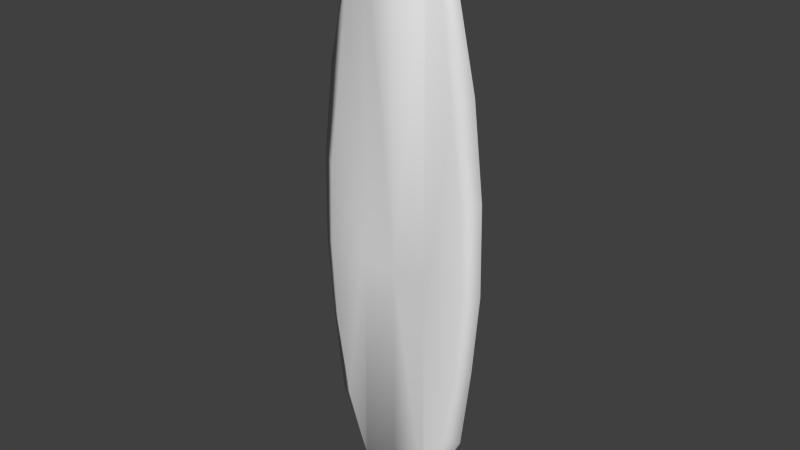 # Source: Surfboard.blend  (saved by Blender 2.61.0; exported with 4.5.12 LTS)
import bpy
from mathutils import Matrix  # noqa: F401  (used for matrix-valued properties, if any)

bpy.ops.wm.read_factory_settings(use_empty=True)
scene = bpy.context.scene
scene.name = 'Scene'

# ---- collections
col_collection_1 = bpy.data.collections.new('Collection 1'); scene.collection.children.link(col_collection_1)

# ---- materials (node trees are filled in below, after node groups)
mat_initialshadinggroup = bpy.data.materials.new('initialShadingGroup')
mat_initialshadinggroup.alpha_threshold = 0.0
mat_initialshadinggroup.use_transparent_shadow = False
mat_initialshadinggroup.roughness = 0.5
mat_initialshadinggroup.line_color = (0.0, 0.0, 0.0, 1.0)

# ---- material node trees

# ---- world
world_world = bpy.data.worlds.new('World'); scene.world = world_world
world_world.color = (0.05088, 0.05088, 0.05088)
world_world.use_sun_shadow = False
world_world.sun_shadow_jitter_overblur = 0.0
world_world.cycles.sampling_method = 'MANUAL'
world_world.cycles.sample_map_resolution = 256

# ---- meshes
me_pcube5 = bpy.data.meshes.new('pCube5')
me_pcube5.from_pydata([(0.0, 1.965, 0.0), (0.2442, 1.832, 0.0), (0.409, 1.507, 0.0), (0.3537, 1.43, -0.06396), (0.4344, 0.7687, -0.06396), (0.5135, 0.1977, -0.06396), (0.5324, -0.3733, -0.06396), (0.5001, -0.9443, -0.06396), (0.0, -2.124, 0.0), (0.2828, -1.987, 0.0), (0.4038, -1.515, -0.06396), (0.5157, -1.526, 0.0), (0.5857, -0.942, 0.0), (0.6331, -0.3643, 0.0), (0.6203, 0.2522, 0.0), (0.5452, 0.8945, 0.0), (0.2756, -1.89, -0.06395), (0.2465, 1.703, -0.06396), (0.2689, -0.3733, -0.06396), (0.0, -2.095, -0.06395), (0.0, 1.882, -0.06396), (0.0, -0.3733, -0.06396), (0.2517, -2.032, 0.0), (0.2247, 1.863, 0.0), (0.2455, -1.969, -0.06395), (0.2205, 1.784, -0.06396), (0.2397, -0.3733, -0.06396)], [], [(18, 4, 5), (18, 5, 6), (18, 6, 7), (26, 18, 16), (26, 16, 24), (21, 26, 24), (21, 24, 19), (25, 17, 26), (17, 18, 26), (20, 25, 21), (25, 26, 21), (24, 16, 9), (24, 9, 22), (19, 24, 22), (19, 22, 8), (23, 1, 25), (1, 17, 25), (0, 23, 20), (23, 25, 20), (15, 4, 3), (15, 3, 2), (14, 5, 4), (14, 4, 15), (16, 10, 11), (16, 11, 9), (1, 2, 17), (2, 3, 17), (10, 7, 12), (10, 12, 11), (7, 6, 13), (7, 13, 12), (6, 5, 14), (6, 14, 13), (18, 7, 10), (18, 10, 16), (3, 4, 18), (3, 18, 17)])
me_pcube5.polygons.foreach_set('use_smooth', [True] * 37)
_ca = me_pcube5.color_attributes.new('Col', 'BYTE_COLOR', 'CORNER')
_ca.data.foreach_set('color', [0.2831, 0.009721, 0.07227, 1.0, 0.2831, 0.009721, 0.07227, 1.0, 0.2831, 0.009721, 0.07227, 1.0, 0.2831, 0.009721, 0.07227, 1.0, 0.2831, 0.009721, 0.07227, 1.0, 0.2831, 0.009721, 0.07227, 1.0, 0.2831, 0.009721, 0.07227, 1.0, 0.2831, 0.009721, 0.07227, 1.0, 0.0382, 0.006512, 0.03071, 1.0, 0.8469, 0.5647, 0.0356, 1.0, 0.2831, 0.009721, 0.07227, 1.0, 0.0382, 0.006512, 0.03071, 1.0, 0.8469, 0.5647, 0.0356, 1.0, 0.0382, 0.006512, 0.03071, 1.0, 0.7529, 0.117, 0.02122, 1.0, 0.8469, 0.5647, 0.0356, 1.0, 0.8469, 0.5647, 0.0356, 1.0, 0.7529, 0.117, 0.02122, 1.0, 0.8469, 0.5647, 0.0356, 1.0, 0.7529, 0.117, 0.02122, 1.0, 0.7529, 0.117, 0.02122, 1.0, 0.8469, 0.5647, 0.0356, 1.0, 0.2831, 0.009721, 0.07227, 1.0, 0.8469, 0.5647, 0.0356, 1.0, 0.2831, 0.009721, 0.07227, 1.0, 0.2831, 0.009721, 0.07227, 1.0, 0.8469, 0.5647, 0.0356, 1.0, 0.8469, 0.5647, 0.0356, 1.0, 0.8469, 0.5647, 0.0356, 1.0, 0.8469, 0.5647, 0.0356, 1.0, 0.8469, 0.5647, 0.0356, 1.0, 0.8469, 0.5647, 0.0356, 1.0, 0.8469, 0.5647, 0.0356, 1.0, 0.7529, 0.117, 0.02122, 1.0, 0.03955, 0.006512, 0.03071, 1.0, 0.0382, 0.006512, 0.03071, 1.0, 0.7529, 0.117, 0.02122, 1.0, 0.0382, 0.006512, 0.03071, 1.0, 0.7529, 0.117, 0.02122, 1.0, 0.7529, 0.117, 0.02122, 1.0, 0.7529, 0.117, 0.02122, 1.0, 0.7529, 0.117, 0.02122, 1.0, 0.7529, 0.117, 0.02122, 1.0, 0.7529, 0.117, 0.02122, 1.0, 0.7529, 0.117, 0.02122, 1.0, 0.8388, 0.5583, 0.03434, 1.0, 0.2831, 0.009721, 0.07227, 1.0, 0.8469, 0.5647, 0.0356, 1.0, 0.2831, 0.009721, 0.07227, 1.0, 0.2831, 0.009721, 0.07227, 1.0, 0.8469, 0.5647, 0.0356, 1.0, 0.8388, 0.5583, 0.03434, 1.0, 0.8388, 0.5583, 0.03434, 1.0, 0.8469, 0.5647, 0.0356, 1.0, 0.8388, 0.5583, 0.03434, 1.0, 0.8469, 0.5647, 0.0356, 1.0, 0.8469, 0.5647, 0.0356, 1.0, 0.2831, 0.009721, 0.07227, 1.0, 0.2831, 0.009721, 0.07227, 1.0, 0.2831, 0.009721, 0.07227, 1.0, 0.2831, 0.009721, 0.07227, 1.0, 0.2831, 0.009721, 0.07227, 1.0, 0.2831, 0.009721, 0.07227, 1.0, 0.2831, 0.009721, 0.07227, 1.0, 0.2831, 0.009721, 0.07227, 1.0, 0.2831, 0.009721, 0.07227, 1.0, 0.2831, 0.009721, 0.07227, 1.0, 0.2831, 0.009721, 0.07227, 1.0, 0.2831, 0.009721, 0.07227, 1.0, 0.03955, 0.006512, 0.03071, 1.0, 0.0382, 0.006512, 0.03071, 1.0, 0.0382, 0.006512, 0.03071, 1.0, 0.03955, 0.006512, 0.03071, 1.0, 0.0382, 0.006512, 0.03071, 1.0, 0.0382, 0.006512, 0.03071, 1.0, 0.2831, 0.009721, 0.07227, 1.0, 0.2831, 0.009721, 0.07227, 1.0, 0.2831, 0.009721, 0.07227, 1.0, 0.2831, 0.009721, 0.07227, 1.0, 0.2831, 0.009721, 0.07227, 1.0, 0.2831, 0.009721, 0.07227, 1.0, 0.0382, 0.006512, 0.03071, 1.0, 0.0382, 0.006512, 0.03071, 1.0, 0.0382, 0.006512, 0.03071, 1.0, 0.0382, 0.006512, 0.03071, 1.0, 0.0382, 0.006512, 0.03071, 1.0, 0.0382, 0.006512, 0.03071, 1.0, 0.0382, 0.006512, 0.03071, 1.0, 0.2831, 0.009721, 0.07227, 1.0, 0.0382, 0.006512, 0.03071, 1.0, 0.0382, 0.006512, 0.03071, 1.0, 0.0382, 0.006512, 0.03071, 1.0, 0.0382, 0.006512, 0.03071, 1.0, 0.2831, 0.009721, 0.07227, 1.0, 0.2831, 0.009721, 0.07227, 1.0, 0.2831, 0.009721, 0.07227, 1.0, 0.2831, 0.009721, 0.07227, 1.0, 0.2831, 0.009721, 0.07227, 1.0, 0.0382, 0.006512, 0.03071, 1.0, 0.2831, 0.009721, 0.07227, 1.0, 0.0382, 0.006512, 0.03071, 1.0, 0.0382, 0.006512, 0.03071, 1.0, 0.2831, 0.009721, 0.07227, 1.0, 0.0382, 0.006512, 0.03071, 1.0, 0.0382, 0.006512, 0.03071, 1.0, 0.2831, 0.009721, 0.07227, 1.0, 0.2831, 0.009721, 0.07227, 1.0, 0.2831, 0.009721, 0.07227, 1.0, 0.2831, 0.009721, 0.07227, 1.0, 0.2831, 0.009721, 0.07227, 1.0, 0.2831, 0.009721, 0.07227, 1.0])
me_pcube5.materials.append(mat_initialshadinggroup)
me_pcube5.use_remesh_preserve_volume = False
me_pcube5.use_remesh_preserve_attributes = False
me_pcube5.use_mirror_vertex_groups = False
me_pcube5.update()

# ---- objects
ob_mesh_010 = bpy.data.objects.new('Mesh.010', me_pcube5)

# ---- transforms, parenting, visibility, modifiers, constraints
ob_mesh_010.location = (0.0, 0.0, 0.0)
ob_mesh_010.rotation_euler = (1.571, 0.0, 0.0)
ob_mesh_010.scale = (49.32, 49.32, 49.32)
ob_mesh_010.show_in_front = True
ob_mesh_010.lineart.crease_threshold = 0.0
_m = ob_mesh_010.modifiers.new('Mirror', 'MIRROR')
_m.use_axis = (True, False, True)
_m.use_clip = True

# ---- collection membership
col_collection_1.objects.link(ob_mesh_010)

# ---- scene / render settings (as saved in the file)
scene.frame_start = 1; scene.frame_end = 250; scene.frame_set(113)
scene.render.engine = 'BLENDER_EEVEE_NEXT'
scene.render.image_settings.color_mode = 'RGB'
scene.render.image_settings.compression = 90
scene.render.resolution_percentage = 50
scene.render.dither_intensity = 0.0
scene.render.bake_margin = 2
scene.render.bake_bias = 0.0
scene.cycles.use_denoising = False
scene.cycles.samples = 10
scene.cycles.sampling_pattern = 'TABULATED_SOBOL'
scene.cycles.light_sampling_threshold = 0.0
scene.cycles.use_adaptive_sampling = False
scene.cycles.use_light_tree = False
scene.cycles.blur_glossy = 0.0
scene.cycles.volume_bounces = 1
scene.cycles.pixel_filter_type = 'GAUSSIAN'
scene.cycles.sample_clamp_indirect = 0.0
scene.view_settings.view_transform = 'Standard'
bpy.context.view_layer.update()

# ---- added for rendering (the .blend has no active camera and no usable light): camera, sun
cam_auto = bpy.data.cameras.new('AutoCamera')
cam_auto.lens = 50.0
cam_auto.sensor_width = 36.0
cam_auto.clip_end = 3430.05
ob_auto_camera = bpy.data.objects.new('AutoCamera', cam_auto)
scene.collection.objects.link(ob_auto_camera)
ob_auto_camera.location = (195.445, -234.534, 152.42)
ob_auto_camera.rotation_euler = (1.09748, -7.21219e-08, 0.694738)
scene.camera = ob_auto_camera
light_auto_sun = bpy.data.lights.new('AutoSun', 'SUN')
light_auto_sun.energy = 3.0
light_auto_sun.angle = 0.0523599
ob_auto_sun = bpy.data.objects.new('AutoSun', light_auto_sun)
scene.collection.objects.link(ob_auto_sun)
ob_auto_sun.rotation_euler = (0.872665, 0.174533, 0.523599)
bpy.context.view_layer.update()

